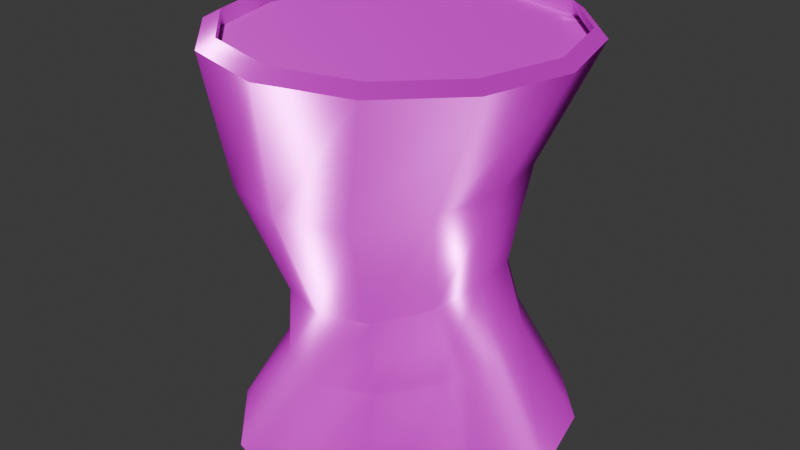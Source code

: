 # Source: Smashed_Aluminum_Can.blend  (saved by Blender 5.0.119; exported with 4.5.12 LTS)
import bpy
from mathutils import Matrix  # noqa: F401  (used for matrix-valued properties, if any)

bpy.ops.wm.read_factory_settings(use_empty=True)
scene = bpy.context.scene
scene.name = 'Scene'

# ---- collections
col_collection = bpy.data.collections.new('Collection'); scene.collection.children.link(col_collection)

# ---- images (referenced by path relative to the original .blend; pixels are not part of the script)
import os
ASSET_DIR = os.environ.get("B2B_ASSET_DIR", "")  # directory of the original .blend (textures are referenced by path, not embedded)
HERE = os.path.dirname(os.path.abspath(__file__))  # packed textures are extracted next to this script under _unpacked/

def load_image(name, relpath, width, height, colorspace="sRGB"):
    """Load a texture the original file referenced (path relative to the .blend, or extracted next to this script)."""
    p = next((c for c in (os.path.join(HERE, relpath), os.path.join(ASSET_DIR, relpath)) if relpath and os.path.exists(c)), "")
    if p:
        img = bpy.data.images.load(p, check_existing=True)
        img.name = name
    else:  # same state as the original file: an image datablock whose file is absent (Cycles renders it pink)
        img = bpy.data.images.new(name, width, height)
        img.source = "FILE"
        img.filepath = "//" + (relpath or name)
    img.colorspace_settings.name = colorspace
    return img
img_smashed_can_defaultmaterial_height_png = load_image('Smashed Can_DefaultMaterial_Height.png', 'textures/Smashed Aluminum Can/Smashed Can_DefaultMaterial_Height.png', 1024, 1024, 'Non-Color')
img_smashed_can_defaultmaterial_basecolor_png = load_image('Smashed Can_DefaultMaterial_BaseColor.png', 'textures/Smashed Aluminum Can/Smashed Can_DefaultMaterial_BaseColor.png', 1024, 1024, 'sRGB')
img_smashed_can_defaultmaterial_metallic_png = load_image('Smashed Can_DefaultMaterial_Metallic.png', 'textures/Smashed Aluminum Can/Smashed Can_DefaultMaterial_Metallic.png', 1024, 1024, 'Non-Color')
img_smashed_can_defaultmaterial_roughness_png = load_image('Smashed Can_DefaultMaterial_Roughness.png', 'textures/Smashed Aluminum Can/Smashed Can_DefaultMaterial_Roughness.png', 1024, 1024, 'Non-Color')
img_smashed_can_defaultmaterial_normal_png = load_image('Smashed Can_DefaultMaterial_Normal.png', 'textures/Smashed Aluminum Can/Smashed Can_DefaultMaterial_Normal.png', 1024, 1024, 'Non-Color')
img_smashed_can_defaultmaterial_emissive_png = load_image('Smashed Can_DefaultMaterial_Emissive.png', 'textures/Smashed Aluminum Can/Smashed Can_DefaultMaterial_Emissive.png', 1024, 1024, 'sRGB')

# ---- materials (node trees are filled in below, after node groups)
mat_smashed_aluminum_can = bpy.data.materials.new('Smashed Aluminum Can')

# ---- material node trees
mat_smashed_aluminum_can.use_nodes = True; mat_smashed_aluminum_can.node_tree.nodes.clear()
_N = mat_smashed_aluminum_can.node_tree.nodes; _L = mat_smashed_aluminum_can.node_tree.links
n0 = _N.new('ShaderNodeBsdfPrincipled'); n0.name = 'Principled BSDF'; n0.location = (-200, 100)
n1 = _N.new('ShaderNodeOutputMaterial'); n1.name = 'Material Output'; n1.location = (200, 100)
n2 = _N.new('ShaderNodeTexImage'); n2.name = 'Image Texture'; n2.location = (84, -1156)
n2.label = 'Displacement'
n2.image = img_smashed_can_defaultmaterial_height_png
n3 = _N.new('ShaderNodeDisplacement'); n3.name = 'Displacement'; n3.location = (-100, -600)
n4 = _N.new('ShaderNodeTexImage'); n4.name = 'Image Texture.001'; n4.location = (84, -36)
n4.label = 'Base Color'
n4.image = img_smashed_can_defaultmaterial_basecolor_png
n5 = _N.new('ShaderNodeTexImage'); n5.name = 'Image Texture.002'; n5.location = (84, -316)
n5.label = 'Metallic'
n5.image = img_smashed_can_defaultmaterial_metallic_png
n6 = _N.new('ShaderNodeTexImage'); n6.name = 'Image Texture.003'; n6.location = (84, -596)
n6.label = 'Roughness'
n6.image = img_smashed_can_defaultmaterial_roughness_png
n7 = _N.new('ShaderNodeTexImage'); n7.name = 'Image Texture.004'; n7.location = (84, -1436)
n7.label = 'Normal'
n7.image = img_smashed_can_defaultmaterial_normal_png
n8 = _N.new('ShaderNodeNormalMap'); n8.name = 'Normal Map'; n8.location = (-450, -1100)
n9 = _N.new('ShaderNodeTexImage'); n9.name = 'Image Texture.005'; n9.location = (84, -876)
n9.label = 'Emission Color'
n9.image = img_smashed_can_defaultmaterial_emissive_png
n10 = _N.new('ShaderNodeMapping'); n10.name = 'Mapping'; n10.location = (229, -36)
n11 = _N.new('NodeReroute'); n11.name = 'Reroute'; n11.location = (34, -799)
n11.width = 14
n11.socket_idname = 'NodeSocketVector'
n12 = _N.new('ShaderNodeTexCoord'); n12.name = 'Texture Coordinate'; n12.location = (29, -36)
n13 = _N.new('NodeFrame'); n13.name = 'Frame'; n13.location = (-1479, 136)
n13.label = 'Mapping'
n13.width = 398
n14 = _N.new('NodeFrame'); n14.name = 'Frame.001'; n14.location = (-834, 336)
n14.label = 'Textures'
n14.width = 353
n2.parent = n14
n4.parent = n14
n5.parent = n14
n6.parent = n14
n7.parent = n14
n9.parent = n14
n10.parent = n13
n11.parent = n14
n12.parent = n13
_L.new(n0.outputs[0], n1.inputs[0])
_L.new(n2.outputs[0], n3.inputs[0])
_L.new(n3.outputs[0], n1.inputs[2])
_L.new(n4.outputs[0], n0.inputs[0])
_L.new(n5.outputs[0], n0.inputs[1])
_L.new(n6.outputs[0], n0.inputs[2])
_L.new(n7.outputs[0], n8.inputs[1])
_L.new(n8.outputs[0], n0.inputs[5])
_L.new(n9.outputs[0], n0.inputs[27])
_L.new(n11.outputs[0], n4.inputs[0])
_L.new(n11.outputs[0], n5.inputs[0])
_L.new(n11.outputs[0], n6.inputs[0])
_L.new(n11.outputs[0], n9.inputs[0])
_L.new(n11.outputs[0], n2.inputs[0])
_L.new(n11.outputs[0], n7.inputs[0])
_L.new(n10.outputs[0], n11.inputs[0])
_L.new(n12.outputs[2], n10.inputs[0])
n1.is_active_output = True

# ---- world
world_world = bpy.data.worlds.new('World'); scene.world = world_world
world_world.use_nodes = True; world_world.node_tree.nodes.clear()
_N = world_world.node_tree.nodes; _L = world_world.node_tree.links
n0 = _N.new('ShaderNodeOutputWorld'); n0.name = 'World Output'; n0.location = (200, 100)
n1 = _N.new('ShaderNodeBackground'); n1.name = 'Background'; n1.location = (-200, 100)
n1.inputs[0].default_value = (0.05088, 0.05088, 0.05088, 1.0)
_L.new(n1.outputs[0], n0.inputs[0])
n0.is_active_output = True
world_world.color = (0.05088, 0.05088, 0.05088)
world_world.sun_shadow_jitter_overblur = 0.0

# ---- meshes
me_smashed_can = bpy.data.meshes.new('Smashed Can')
me_smashed_can.from_pydata([(0.0, 0.8735, 0.0), (-0.4074, 0.7565, 0.0), (-0.7056, 0.4368, 0.0), (-0.8148, 0.0, 0.0), (-0.7056, -0.4368, 0.0), (-0.4074, -0.7565, 0.0), (0.0, -0.8735, 0.0), (0.4074, -0.7565, 0.0), (0.7056, -0.4368, 0.0), (0.8152, -0.0008413, -0.000811), (0.7056, 0.4368, 0.0), (0.4074, 0.7565, 0.0), (0.7119, 0.4326, 2.147), (0.8247, -0.004546, 2.145), (0.7119, -0.4409, 2.147), (0.4001, -0.7599, 2.15), (-0.03489, -0.8768, 2.151), (-0.4708, -0.7597, 2.151), (-0.789, -0.4398, 2.152), (-0.9052, -0.002946, 2.152), (-0.789, 0.4337, 2.152), (-0.03489, 0.8703, 2.151), (-0.4708, 0.7533, 2.151), (0.4001, 0.7531, 2.15), (-0.05067, 0.9494, 2.099), (0.4252, 0.8215, 2.099), (0.7659, 0.4715, 2.096), (0.888, -0.006114, 2.093), (0.7659, -0.4826, 2.096), (0.4252, -0.8311, 2.099), (-0.05067, -0.9588, 2.099), (-0.5266, -0.8309, 2.1), (-0.874, -0.4815, 2.101), (-1.001, -0.00439, 2.101), (-0.874, 0.4726, 2.101), (-0.5266, 0.8216, 2.1), (0.7456, -0.4483, 2.061), (2.484e-09, 0.0, 2.083), (-0.7886, -0.4474, 2.065), (-0.01836, -0.8934, 2.065), (0.7456, 0.4433, 2.061), (-0.7886, 0.4443, 2.065), (-0.01836, 0.8899, 2.065), (0.4257, 0.7703, 2.064), (0.8618, -0.002781, 2.06), (0.4257, -0.7741, 2.064), (-0.4635, -0.7738, 2.065), (-0.9074, -0.001465, 2.066), (-0.4635, 0.7706, 2.065), (-0.4386, 0.8263, 0.0), (0.0, 0.9541, 0.0), (-0.7597, 0.477, 0.0), (-0.8773, 0.0, 0.0), (-0.7597, -0.477, 0.0), (-0.4386, -0.8263, 0.0), (0.0, -0.9541, 0.0), (0.4386, -0.8263, 0.0), (0.7598, -0.4771, -0.0001935), (0.8781, -0.002609, 0.0007335), (0.7598, 0.477, -0.0001935), (0.4386, 0.8263, 0.0), (2.484e-09, 0.0, 0.06944), (0.0, 0.8841, 0.06848), (-0.7239, 0.442, 0.06848), (0.7239, 0.442, 0.06848), (0.0, -0.8841, 0.06848), (-0.7239, -0.442, 0.06848), (0.7239, -0.442, 0.06848), (-0.418, 0.7656, 0.06848), (-0.8359, 0.0, 0.06848), (-0.418, -0.7656, 0.06848), (0.418, -0.7656, 0.06848), (0.8359, -2.099e-06, 0.06848), (0.418, 0.7656, 0.06848), (0.4994, -0.3726, 0.5538), (0.477, -0.3989, 1.438), (-0.1347, 0.7661, 1.394), (0.0, 0.6849, 0.5074), (-0.2843, 0.5934, 0.5075), (-0.4968, 0.6647, 1.4), (0.2847, 0.5893, 0.5183), (0.2229, 0.6586, 1.396), (-0.4926, -0.3427, 0.5077), (-0.7648, -0.4054, 1.406), (-0.1348, -0.7919, 1.396), (0.0, -0.6849, 0.5073), (0.2847, -0.5986, 0.5184), (0.223, -0.6837, 1.396), (0.5676, -0.01323, 1.463), (0.5825, -0.0444, 0.5759), (0.4993, 0.317, 0.5537), (0.4774, 0.3743, 1.439), (-0.7645, 0.38, 1.406), (-0.4926, 0.3427, 0.5077), (-0.5689, 0.0, 0.5077), (-0.8633, -0.01267, 1.408), (-0.2843, -0.5933, 0.5075), (-0.4972, -0.6904, 1.401), (0.4044, -0.3297, 0.9053), (-0.04519, 0.6144, 0.8469), (-0.3104, 0.5315, 0.8469), (0.2176, 0.5271, 0.8605), (-0.5044, -0.3134, 0.8471), (-0.04519, -0.6228, 0.8469), (0.2176, -0.5442, 0.8606), (0.4694, -0.02695, 0.9377), (0.4045, 0.2887, 0.9049), (-0.5044, 0.3051, 0.8471), (-0.5753, -0.004131, 0.8472), (-0.3104, -0.5399, 0.8469)], [], [(3, 2, 63, 69), (6, 5, 70, 65), (9, 8, 67, 72), (92, 95, 33, 34), (2, 1, 68, 63), (0, 11, 73, 62), (21, 22, 48, 42), (15, 14, 36, 45), (18, 17, 46, 38), (23, 21, 42, 43), (22, 20, 41, 48), (14, 13, 44, 36), (5, 4, 66, 70), (88, 91, 26, 27), (84, 87, 29, 30), (95, 83, 32, 33), (91, 81, 25, 26), (76, 79, 35, 24), (87, 75, 28, 29), (83, 97, 31, 32), (81, 76, 24, 25), (79, 92, 34, 35), (75, 88, 27, 28), (97, 84, 30, 31), (21, 23, 25, 24), (23, 12, 26, 25), (12, 13, 27, 26), (13, 14, 28, 27), (14, 15, 29, 28), (15, 16, 30, 29), (16, 17, 31, 30), (17, 18, 32, 31), (18, 19, 33, 32), (19, 20, 34, 33), (20, 22, 35, 34), (22, 21, 24, 35), (46, 39, 37, 38), (36, 44, 40, 37), (48, 41, 37, 42), (43, 42, 37, 40), (47, 38, 37, 41), (45, 36, 37, 39), (12, 23, 43, 40), (19, 18, 38, 47), (16, 15, 45, 39), (13, 12, 40, 44), (20, 19, 47, 41), (17, 16, 39, 46), (0, 1, 49, 50), (1, 2, 51, 49), (2, 3, 52, 51), (3, 4, 53, 52), (4, 5, 54, 53), (5, 6, 55, 54), (6, 7, 56, 55), (7, 8, 57, 56), (8, 9, 58, 57), (9, 10, 59, 58), (10, 11, 60, 59), (11, 0, 50, 60), (67, 61, 64, 72), (71, 65, 61, 67), (73, 64, 61, 62), (68, 62, 61, 63), (70, 66, 61, 65), (69, 63, 61, 66), (10, 9, 72, 64), (7, 6, 65, 71), (4, 3, 69, 66), (11, 10, 64, 73), (1, 0, 62, 68), (8, 7, 71, 67), (54, 55, 85, 96), (109, 103, 84, 97), (57, 58, 89, 74), (98, 105, 88, 75), (49, 51, 93, 78), (100, 107, 92, 79), (60, 50, 77, 80), (101, 99, 76, 81), (53, 54, 96, 82), (102, 109, 97, 83), (56, 57, 74, 86), (104, 98, 75, 87), (50, 49, 78, 77), (99, 100, 79, 76), (59, 60, 80, 90), (106, 101, 81, 91), (52, 53, 82, 94), (108, 102, 83, 95), (55, 56, 86, 85), (103, 104, 87, 84), (58, 59, 90, 89), (105, 106, 91, 88), (51, 52, 94, 93), (107, 108, 95, 92), (93, 94, 108, 107), (89, 90, 106, 105), (85, 86, 104, 103), (94, 82, 102, 108), (90, 80, 101, 106), (77, 78, 100, 99), (86, 74, 98, 104), (82, 96, 109, 102), (80, 77, 99, 101), (78, 93, 107, 100), (74, 89, 105, 98), (96, 85, 103, 109)])
me_smashed_can.polygons.foreach_set('use_smooth', [True] * 108)
_k = set([(0, 1), (0, 11), (1, 2), (2, 3), (3, 4), (4, 5), (5, 6), (6, 7), (7, 8), (8, 9), (9, 10), (10, 11), (12, 13), (12, 23), (13, 14), (14, 15), (15, 16), (16, 17), (17, 18), (18, 19), (19, 20), (20, 22), (21, 22), (21, 23), (24, 25), (24, 35), (25, 26), (26, 27), (27, 28), (28, 29), (29, 30), (30, 31), (31, 32), (32, 33), (33, 34), (34, 35), (36, 44), (36, 45), (38, 46), (38, 47), (39, 45), (39, 46), (40, 43), (40, 44), (41, 47), (41, 48), (42, 43), (42, 48), (49, 50), (49, 51), (50, 60), (51, 52), (52, 53), (53, 54), (54, 55), (55, 56), (56, 57), (57, 58), (58, 59), (59, 60), (62, 68), (62, 73), (63, 68), (63, 69), (64, 72), (64, 73), (65, 70), (65, 71), (66, 69), (66, 70), (67, 71), (67, 72)])
me_smashed_can.attributes.new('sharp_edge', 'BOOLEAN', 'EDGE').data.foreach_set('value', [ (min(e.vertices), max(e.vertices)) in _k for e in me_smashed_can.edges])
_uv = me_smashed_can.uv_layers.new(name='UVMap')
_uv.uv.foreach_set('vector', [0.6712, 0.4711, 0.7106, 0.4, 0.7186, 0.4087, 0.6829, 0.4741, 0.7762, 0.659, 0.7102, 0.621, 0.7178, 0.6123, 0.779, 0.6481, 0.959, 0.5454, 0.9195, 0.6164, 0.9115, 0.6077, 0.9472, 0.5423, 0.277, 0.5766, 0.3987, 0.5726, 0.4238, 0.6668, 0.2439, 0.6668, 0.7106, 0.4, 0.7777, 0.3587, 0.7802, 0.3701, 0.7186, 0.4087, 0.8539, 0.3574, 0.92, 0.3954, 0.9123, 0.4041, 0.8511, 0.3683, 0.8702, 0.326, 0.788, 0.3241, 0.7943, 0.3109, 0.8692, 0.3112, 0.8722, 0.01639, 0.9437, 0.05762, 0.9342, 0.06954, 0.8707, 0.0314, 0.6786, 0.1298, 0.719, 0.05893, 0.7307, 0.06751, 0.6928, 0.1323, 0.9429, 0.2862, 0.8702, 0.326, 0.8692, 0.3112, 0.934, 0.274, 0.788, 0.3241, 0.7181, 0.2819, 0.7295, 0.273, 0.7943, 0.3109, 0.9437, 0.05762, 0.9856, 0.1306, 0.9703, 0.1348, 0.9342, 0.06954, 0.7102, 0.621, 0.6714, 0.5524, 0.6825, 0.5487, 0.7178, 0.6123, 0.2636, 0.09691, 0.1503, 0.1679, 0.0898, 0.09017, 0.2351, 0.004954, 0.5624, 0.2812, 0.5036, 0.1702, 0.5543, 0.08079, 0.6497, 0.2312, 0.3987, 0.5726, 0.5032, 0.51, 0.576, 0.5715, 0.4238, 0.6668, 0.1503, 0.1679, 0.09419, 0.2859, 0.003276, 0.2383, 0.0898, 0.09017, 0.1022, 0.4142, 0.1691, 0.5184, 0.08911, 0.5749, 0.001318, 0.4168, 0.5036, 0.1702, 0.3967, 0.1004, 0.4034, 0.001318, 0.5543, 0.08079, 0.5032, 0.51, 0.562, 0.4031, 0.6585, 0.4117, 0.576, 0.5715, 0.09419, 0.2859, 0.1022, 0.4142, 0.001318, 0.4168, 0.003276, 0.2383, 0.1691, 0.5184, 0.277, 0.5766, 0.2439, 0.6668, 0.08911, 0.5749, 0.3967, 0.1004, 0.2636, 0.09691, 0.2351, 0.004954, 0.4034, 0.001318, 0.562, 0.4031, 0.5624, 0.2812, 0.6497, 0.2312, 0.6585, 0.4117, 0.8702, 0.326, 0.9429, 0.2862, 0.9514, 0.2983, 0.8712, 0.3419, 0.9429, 0.2862, 0.985, 0.2148, 0.9981, 0.2198, 0.9514, 0.2983, 0.985, 0.2148, 0.9856, 0.1306, 0.9987, 0.1269, 0.9981, 0.2198, 0.9856, 0.1306, 0.9437, 0.05762, 0.9525, 0.04646, 0.9987, 0.1269, 0.9437, 0.05762, 0.8722, 0.01639, 0.8736, 0.001318, 0.9525, 0.04646, 0.8722, 0.01639, 0.7897, 0.01723, 0.7826, 0.002554, 0.8736, 0.001318, 0.7897, 0.01723, 0.719, 0.05893, 0.7052, 0.04855, 0.7826, 0.002554, 0.719, 0.05893, 0.6786, 0.1298, 0.6612, 0.1263, 0.7052, 0.04855, 0.6786, 0.1298, 0.6786, 0.2109, 0.6612, 0.2152, 0.6612, 0.1263, 0.6786, 0.2109, 0.7181, 0.2819, 0.7044, 0.2929, 0.6612, 0.2152, 0.7181, 0.2819, 0.788, 0.3241, 0.7809, 0.3395, 0.7044, 0.2929, 0.788, 0.3241, 0.8702, 0.326, 0.8712, 0.3419, 0.7809, 0.3395, 0.7307, 0.06751, 0.796, 0.03062, 0.8351, 0.1705, 0.6928, 0.1323, 0.9342, 0.06954, 0.9703, 0.1348, 0.9707, 0.2095, 0.8351, 0.1705, 0.7943, 0.3109, 0.7295, 0.273, 0.8351, 0.1705, 0.8692, 0.3112, 0.934, 0.274, 0.8692, 0.3112, 0.8351, 0.1705, 0.9707, 0.2095, 0.6922, 0.2076, 0.6928, 0.1323, 0.8351, 0.1705, 0.7295, 0.273, 0.8707, 0.0314, 0.9342, 0.06954, 0.8351, 0.1705, 0.796, 0.03062, 0.985, 0.2148, 0.9429, 0.2862, 0.934, 0.274, 0.9707, 0.2095, 0.6786, 0.2109, 0.6786, 0.1298, 0.6928, 0.1323, 0.6922, 0.2076, 0.7897, 0.01723, 0.8722, 0.01639, 0.8707, 0.0314, 0.796, 0.03062, 0.9856, 0.1306, 0.985, 0.2148, 0.9707, 0.2095, 0.9703, 0.1348, 0.7181, 0.2819, 0.6786, 0.2109, 0.6922, 0.2076, 0.7295, 0.273, 0.719, 0.05893, 0.7897, 0.01723, 0.796, 0.03062, 0.7307, 0.06751, 0.8539, 0.3574, 0.7777, 0.3587, 0.7759, 0.3463, 0.8573, 0.3445, 0.7777, 0.3587, 0.7106, 0.4, 0.7039, 0.3912, 0.7759, 0.3463, 0.7106, 0.4, 0.6712, 0.4711, 0.6612, 0.4685, 0.7039, 0.3912, 0.6712, 0.4711, 0.6714, 0.5524, 0.6612, 0.5569, 0.6612, 0.4685, 0.6714, 0.5524, 0.7102, 0.621, 0.7025, 0.631, 0.6612, 0.5569, 0.7102, 0.621, 0.7762, 0.659, 0.7729, 0.6718, 0.7025, 0.631, 0.7762, 0.659, 0.8524, 0.6576, 0.8542, 0.6701, 0.7729, 0.6718, 0.8524, 0.6576, 0.9195, 0.6164, 0.9263, 0.6252, 0.8542, 0.6701, 0.9195, 0.6164, 0.959, 0.5454, 0.969, 0.5483, 0.9263, 0.6252, 0.959, 0.5454, 0.9588, 0.464, 0.969, 0.4595, 0.969, 0.5483, 0.9588, 0.464, 0.92, 0.3954, 0.9276, 0.3853, 0.969, 0.4595, 0.92, 0.3954, 0.8539, 0.3574, 0.8573, 0.3445, 0.9276, 0.3853, 0.9115, 0.6077, 0.8151, 0.5082, 0.9476, 0.4677, 0.9472, 0.5423, 0.8499, 0.6463, 0.779, 0.6481, 0.8151, 0.5082, 0.9115, 0.6077, 0.9123, 0.4041, 0.9476, 0.4677, 0.8151, 0.5082, 0.8511, 0.3683, 0.7802, 0.3701, 0.8511, 0.3683, 0.8151, 0.5082, 0.7186, 0.4087, 0.7178, 0.6123, 0.6825, 0.5487, 0.8151, 0.5082, 0.779, 0.6481, 0.6829, 0.4741, 0.7186, 0.4087, 0.8151, 0.5082, 0.6825, 0.5487, 0.9588, 0.464, 0.959, 0.5454, 0.9472, 0.5423, 0.9476, 0.4677, 0.8524, 0.6576, 0.7762, 0.659, 0.779, 0.6481, 0.8499, 0.6463, 0.6714, 0.5524, 0.6712, 0.4711, 0.6829, 0.4741, 0.6825, 0.5487, 0.92, 0.3954, 0.9588, 0.464, 0.9476, 0.4677, 0.9123, 0.4041, 0.7777, 0.3587, 0.8539, 0.3574, 0.8511, 0.3683, 0.7802, 0.3701, 0.9195, 0.6164, 0.8524, 0.6576, 0.8499, 0.6463, 0.9115, 0.6077, 0.4213, 0.3511, 0.4158, 0.3042, 0.4706, 0.2861, 0.4729, 0.3676, 0.5029, 0.3783, 0.5017, 0.284, 0.5624, 0.2812, 0.562, 0.4031, 0.3514, 0.2401, 0.2999, 0.2449, 0.2957, 0.1822, 0.3703, 0.1889, 0.3781, 0.1545, 0.2825, 0.1498, 0.2636, 0.09691, 0.3967, 0.1004, 0.2592, 0.4009, 0.3034, 0.4252, 0.2928, 0.4799, 0.2255, 0.4428, 0.2055, 0.4673, 0.2875, 0.5115, 0.277, 0.5766, 0.1691, 0.5184, 0.2346, 0.3155, 0.2363, 0.3607, 0.1816, 0.3741, 0.1845, 0.2944, 0.1512, 0.2893, 0.1542, 0.387, 0.1022, 0.4142, 0.09419, 0.2859, 0.3994, 0.396, 0.4213, 0.3511, 0.4729, 0.3676, 0.4374, 0.4368, 0.4586, 0.4608, 0.5029, 0.3783, 0.562, 0.4031, 0.5032, 0.51, 0.3946, 0.2642, 0.3514, 0.2401, 0.3703, 0.1889, 0.428, 0.2226, 0.4553, 0.2021, 0.3781, 0.1545, 0.3967, 0.1004, 0.5036, 0.1702, 0.2363, 0.3607, 0.2592, 0.4009, 0.2255, 0.4428, 0.1816, 0.3741, 0.1542, 0.387, 0.2055, 0.4673, 0.1691, 0.5184, 0.1022, 0.4142, 0.2576, 0.2731, 0.2346, 0.3155, 0.1845, 0.2944, 0.2224, 0.2242, 0.1973, 0.2011, 0.1512, 0.2893, 0.09419, 0.2859, 0.1503, 0.1679, 0.3569, 0.4268, 0.3994, 0.396, 0.4374, 0.4368, 0.3703, 0.4773, 0.3792, 0.5078, 0.4586, 0.4608, 0.5032, 0.51, 0.3987, 0.5726, 0.4158, 0.3042, 0.3946, 0.2642, 0.428, 0.2226, 0.4706, 0.2861, 0.5017, 0.284, 0.4553, 0.2021, 0.5036, 0.1702, 0.5624, 0.2812, 0.2999, 0.2449, 0.2576, 0.2731, 0.2224, 0.2242, 0.2957, 0.1822, 0.2825, 0.1498, 0.1973, 0.2011, 0.1503, 0.1679, 0.2636, 0.09691, 0.3034, 0.4252, 0.3569, 0.4268, 0.3703, 0.4773, 0.2928, 0.4799, 0.2875, 0.5115, 0.3792, 0.5078, 0.3987, 0.5726, 0.277, 0.5766, 0.2928, 0.4799, 0.3703, 0.4773, 0.3792, 0.5078, 0.2875, 0.5115, 0.2957, 0.1822, 0.2224, 0.2242, 0.1973, 0.2011, 0.2825, 0.1498, 0.4706, 0.2861, 0.428, 0.2226, 0.4553, 0.2021, 0.5017, 0.284, 0.3703, 0.4773, 0.4374, 0.4368, 0.4586, 0.4608, 0.3792, 0.5078, 0.2224, 0.2242, 0.1845, 0.2944, 0.1512, 0.2893, 0.1973, 0.2011, 0.1816, 0.3741, 0.2255, 0.4428, 0.2055, 0.4673, 0.1542, 0.387, 0.428, 0.2226, 0.3703, 0.1889, 0.3781, 0.1545, 0.4553, 0.2021, 0.4374, 0.4368, 0.4729, 0.3676, 0.5029, 0.3783, 0.4586, 0.4608, 0.1845, 0.2944, 0.1816, 0.3741, 0.1542, 0.387, 0.1512, 0.2893, 0.2255, 0.4428, 0.2928, 0.4799, 0.2875, 0.5115, 0.2055, 0.4673, 0.3703, 0.1889, 0.2957, 0.1822, 0.2825, 0.1498, 0.3781, 0.1545, 0.4729, 0.3676, 0.4706, 0.2861, 0.5017, 0.284, 0.5029, 0.3783])
me_smashed_can.materials.append(mat_smashed_aluminum_can)
me_smashed_can.update()

# ---- objects
ob_smashed_can = bpy.data.objects.new('Smashed Can', me_smashed_can)

# ---- transforms, parenting, visibility, modifiers, constraints
ob_smashed_can.location = (0.0, 0.0, 0.0)
ob_smashed_can.scale = (0.144, 0.144, 0.144)

# ---- collection membership
col_collection.objects.link(ob_smashed_can)

# ---- scene / render settings (as saved in the file)
scene.frame_start = 1; scene.frame_end = 250; scene.frame_set(1)
scene.render.engine = 'BLENDER_EEVEE_NEXT'
scene.render.bake_bias = 0.0
scene.render.bake_samples = 0
scene.cycles.sampling_pattern = 'TABULATED_SOBOL'
scene.eevee.use_volume_custom_range = False
bpy.context.view_layer.update()

# ---- added for rendering (the .blend has no active camera and no usable light): camera, sun
cam_auto = bpy.data.cameras.new('AutoCamera')
cam_auto.lens = 50.0
cam_auto.sensor_width = 36.0
cam_auto.clip_end = 1000.0
ob_auto_camera = bpy.data.objects.new('AutoCamera', cam_auto)
scene.collection.objects.link(ob_auto_camera)
ob_auto_camera.location = (0.45077, -0.551012, 0.522026)
ob_auto_camera.rotation_euler = (1.09748, -7.21219e-08, 0.694738)
scene.camera = ob_auto_camera
light_auto_sun = bpy.data.lights.new('AutoSun', 'SUN')
light_auto_sun.energy = 3.0
light_auto_sun.angle = 0.0523599
ob_auto_sun = bpy.data.objects.new('AutoSun', light_auto_sun)
scene.collection.objects.link(ob_auto_sun)
ob_auto_sun.rotation_euler = (0.872665, 0.174533, 0.523599)
bpy.context.view_layer.update()
